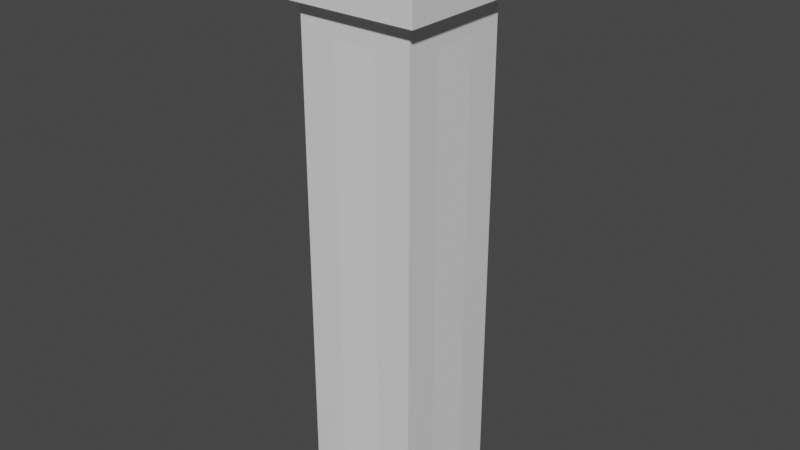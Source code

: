 # Source: IncineratorPlatformSource.blend  (saved by Blender 2.93.20; exported with 4.5.12 LTS)
import bpy
from mathutils import Matrix  # noqa: F401  (used for matrix-valued properties, if any)

bpy.ops.wm.read_factory_settings(use_empty=True)
scene = bpy.context.scene
scene.name = 'Scene'

# ---- collections
col_collection = bpy.data.collections.new('Collection'); scene.collection.children.link(col_collection)

# ---- materials (node trees are filled in below, after node groups)
mat_conveyor = bpy.data.materials.new('Conveyor')
mat_conveyor.use_transparent_shadow = False
mat_conveyor.roughness = 0.5
mat_incinerator = bpy.data.materials.new('Incinerator')
mat_incinerator.use_transparent_shadow = False
mat_incinerator.roughness = 0.5

# ---- material node trees
mat_conveyor.use_nodes = True; mat_conveyor.node_tree.nodes.clear()
_N = mat_conveyor.node_tree.nodes; _L = mat_conveyor.node_tree.links
n0 = _N.new('ShaderNodeBsdfPrincipled'); n0.name = 'Principled BSDF'; n0.location = (10, 300)
n0.distribution = 'GGX'
n0.subsurface_method = 'BURLEY'
n0.inputs[3].default_value = 1.45
n0.inputs[27].default_value = (0.0, 0.0, 0.0, 1.0)
n0.inputs[28].default_value = 1.0
n1 = _N.new('ShaderNodeOutputMaterial'); n1.name = 'Material Output'; n1.location = (300, 300)
n2 = _N.new('ShaderNodeNormalMap'); n2.name = 'Normal Map'; n2.location = (-300, -300)
n2.label = 'Normal/Map'
n2.inputs[0].default_value = 0.0
_L.new(n0.outputs[0], n1.inputs[0])
_L.new(n2.outputs[0], n0.inputs[5])
n1.is_active_output = True
mat_incinerator.use_nodes = True; mat_incinerator.node_tree.nodes.clear()
_N = mat_incinerator.node_tree.nodes; _L = mat_incinerator.node_tree.links
n0 = _N.new('ShaderNodeBsdfPrincipled'); n0.name = 'Principled BSDF'; n0.location = (10, 300)
n0.distribution = 'GGX'
n0.subsurface_method = 'BURLEY'
n0.inputs[3].default_value = 1.45
n0.inputs[27].default_value = (0.0, 0.0, 0.0, 1.0)
n0.inputs[28].default_value = 1.0
n1 = _N.new('ShaderNodeOutputMaterial'); n1.name = 'Material Output'; n1.location = (300, 300)
n2 = _N.new('ShaderNodeNormalMap'); n2.name = 'Normal Map'; n2.location = (-300, -300)
n2.label = 'Normal/Map'
n2.inputs[0].default_value = 0.0
_L.new(n0.outputs[0], n1.inputs[0])
_L.new(n2.outputs[0], n0.inputs[5])
n1.is_active_output = True

# ---- world
world_world = bpy.data.worlds.new('World'); scene.world = world_world
world_world.use_nodes = True; world_world.node_tree.nodes.clear()
_N = world_world.node_tree.nodes; _L = world_world.node_tree.links
n0 = _N.new('ShaderNodeOutputWorld'); n0.name = 'World Output'; n0.location = (300, 300)
n1 = _N.new('ShaderNodeBackground'); n1.name = 'Background'; n1.location = (10, 300)
n1.inputs[0].default_value = (0.05088, 0.05088, 0.05088, 1.0)
_L.new(n1.outputs[0], n0.inputs[0])
n0.is_active_output = True
world_world.color = (0.05088, 0.05088, 0.05088)
world_world.use_sun_shadow = False
world_world.sun_shadow_jitter_overblur = 0.0

# ---- meshes
me_cube_008 = bpy.data.meshes.new('Cube.008')
me_cube_008.from_pydata([(-0.8073, 0.8073, 0.07941), (-0.8073, -0.8073, 0.07941), (0.8073, 0.8073, 0.07941), (0.8073, -0.8073, 0.07941), (-0.8073, 0.8073, -6.987), (-0.8073, -0.8073, -6.987), (0.8073, 0.8073, -6.987), (0.8073, -0.8073, -6.987), (-0.8073, 0.3035, -0.3162), (-0.8073, -0.3035, -0.3162), (-0.8073, 0.3035, -6.278), (-0.8073, -0.3035, -6.278), (0.8073, -0.3035, -0.3162), (0.8073, -0.3035, -6.278), (0.8073, 0.3035, -6.278), (-0.3035, -0.8073, -0.3162), (0.3035, -0.8073, -0.3162), (-0.3035, -0.8073, -6.278), (0.3035, -0.8073, -6.278), (0.3035, 0.8073, -0.3162), (-0.3035, 0.8073, -0.3162), (0.3035, 0.8073, -6.278), (-0.3035, 0.8073, -6.278), (0.5882, -0.3035, -6.278), (-0.6351, -0.3035, -6.278), (-0.6351, 0.3035, -6.278), (0.5882, 0.3035, -6.278), (-0.3035, -0.6116, -6.278), (0.3035, -0.6116, -6.278), (0.3035, 0.6116, -6.278), (-0.3035, 0.6116, -6.278), (0.5882, 0.6116, -6.987), (-0.6351, 0.6116, -6.987), (-0.6351, 0.3035, -0.3162), (-0.3035, 0.6116, -0.3162), (-0.3035, -0.6116, -0.3162), (0.3035, 0.6116, -0.3162), (-0.6351, -0.3035, -0.3162), (0.3035, -0.6116, -0.3162), (0.5882, -0.3035, -0.3162), (0.8073, 0.3035, -0.3162), (0.5882, 0.3035, -0.3162), (0.5882, -0.6116, -6.987), (-0.6351, -0.6116, -6.987), (-0.6351, 0.6116, 0.07941), (-0.6351, -0.6116, 0.07941), (0.5882, -0.6116, 0.07941), (0.5882, 0.6116, 0.07941)], [], [(3, 7, 13, 12), (5, 1, 9, 11), (3, 1, 15, 16), (0, 2, 19, 20), (7, 42, 31, 6), (17, 18, 28, 27), (1, 0, 8, 9), (0, 4, 10, 8), (4, 5, 11, 10), (13, 14, 26, 23), (7, 6, 14, 13), (6, 2, 40, 14), (2, 3, 12, 40), (10, 11, 24, 25), (7, 3, 16, 18), (1, 5, 17, 15), (5, 7, 18, 17), (2, 6, 21, 19), (6, 4, 22, 21), (4, 0, 20, 22), (21, 22, 30, 29), (10, 25, 33, 8), (22, 20, 34, 30), (32, 30, 34, 44), (34, 20, 19, 36), (36, 19, 21, 29), (8, 33, 37, 9), (24, 11, 9, 37), (17, 27, 35, 15), (28, 18, 16, 38), (13, 23, 39, 12), (26, 14, 40, 41), (40, 12, 39, 41), (30, 32, 31, 29), (31, 26, 41, 47), (42, 23, 26, 31), (23, 42, 46, 39), (28, 38, 46, 42), (43, 27, 28, 42), (15, 35, 38, 16), (35, 27, 43, 45), (24, 43, 32, 25), (5, 43, 42, 7), (47, 44, 34, 36), (44, 45, 37, 33), (47, 36, 29, 31), (46, 47, 41, 39), (45, 46, 38, 35), (45, 43, 24, 37), (44, 33, 25, 32), (4, 6, 31, 32), (5, 4, 32, 43)])
_k = set([(0, 1), (0, 2), (1, 3), (2, 3), (4, 5), (4, 6), (5, 7), (6, 7), (10, 11), (12, 40), (13, 14), (15, 16), (17, 18), (21, 22), (23, 26), (24, 25), (27, 28), (29, 30)])
me_cube_008.attributes.new('sharp_edge', 'BOOLEAN', 'EDGE').data.foreach_set('value', [ (min(e.vertices), max(e.vertices)) in _k for e in me_cube_008.edges])
_uv = me_cube_008.uv_layers.new(name='UVMap')
_uv.uv.foreach_set('vector', [0.3283, 0.4756, 0.3283, 0.02443, 0.3605, 0.06967, 0.3605, 0.4503, 0.5834, 0.02443, 0.5834, 0.4756, 0.5512, 0.4503, 0.5512, 0.06967, 0.2795, 0.4756, 0.1764, 0.4756, 0.2085, 0.4503, 0.2473, 0.4503, 0.1275, 0.4756, 0.02443, 0.4756, 0.0566, 0.4503, 0.09535, 0.4503, 0.7454, 0.6275, 0.7314, 0.615, 0.7314, 0.5369, 0.7454, 0.5244, 0.768, 0.7151, 0.768, 0.6764, 0.7805, 0.6764, 0.7805, 0.7151, 0.5834, 0.4756, 0.4803, 0.4756, 0.5125, 0.4503, 0.5512, 0.4503, 0.4803, 0.4756, 0.4803, 0.02443, 0.5125, 0.06967, 0.5125, 0.4503, 0.4803, 0.02443, 0.5834, 0.02443, 0.5512, 0.06967, 0.5125, 0.06967, 0.6423, 0.7151, 0.6423, 0.6764, 0.6563, 0.6764, 0.6563, 0.7151, 0.3283, 0.02443, 0.4314, 0.02443, 0.3993, 0.06967, 0.3605, 0.06967, 0.4314, 0.02443, 0.4314, 0.4756, 0.3993, 0.4503, 0.3993, 0.06967, 0.4314, 0.4756, 0.3283, 0.4756, 0.3605, 0.4503, 0.3993, 0.4503, 0.8052, 0.5244, 0.8052, 0.5632, 0.7942, 0.5632, 0.7942, 0.5244, 0.2795, 0.02443, 0.2795, 0.4756, 0.2473, 0.4503, 0.2473, 0.06967, 0.1764, 0.4756, 0.1764, 0.02443, 0.2085, 0.06967, 0.2085, 0.4503, 0.1764, 0.02443, 0.2795, 0.02443, 0.2473, 0.06967, 0.2085, 0.06967, 0.02443, 0.4756, 0.02443, 0.02443, 0.0566, 0.06967, 0.0566, 0.4503, 0.02443, 0.02443, 0.1275, 0.02443, 0.09535, 0.06967, 0.0566, 0.06967, 0.1275, 0.02443, 0.1275, 0.4756, 0.09535, 0.4503, 0.09535, 0.06967, 0.7161, 0.764, 0.7161, 0.8028, 0.7036, 0.8028, 0.7036, 0.764, 0.5824, 0.5244, 0.5934, 0.5244, 0.5934, 0.9051, 0.5824, 0.9051, 0.2896, 0.5244, 0.2896, 0.9051, 0.2771, 0.9051, 0.2771, 0.5244, 0.02443, 0.5244, 0.0456, 0.5697, 0.0456, 0.9503, 0.02443, 0.9756, 0.765, 0.764, 0.7775, 0.764, 0.7775, 0.8028, 0.765, 0.8028, 0.4737, 0.9051, 0.4612, 0.9051, 0.4612, 0.5244, 0.4737, 0.5244, 0.8264, 0.764, 0.8374, 0.764, 0.8374, 0.8028, 0.8264, 0.8028, 0.5226, 0.5244, 0.5336, 0.5244, 0.5336, 0.9051, 0.5226, 0.9051, 0.3998, 0.5244, 0.4123, 0.5244, 0.4123, 0.9051, 0.3998, 0.9051, 0.3385, 0.5244, 0.351, 0.5244, 0.351, 0.9051, 0.3385, 0.9051, 0.2143, 0.5244, 0.2282, 0.5244, 0.2282, 0.9051, 0.2143, 0.9051, 0.1514, 0.5244, 0.1654, 0.5244, 0.1654, 0.9051, 0.1514, 0.9051, 0.7191, 0.6764, 0.7191, 0.7151, 0.7051, 0.7151, 0.7051, 0.6764, 0.0456, 0.5697, 0.02443, 0.5244, 0.1025, 0.5244, 0.08436, 0.5697, 0.7592, 0.02443, 0.7789, 0.06967, 0.7789, 0.4503, 0.7592, 0.4756, 0.8373, 0.02443, 0.8176, 0.06967, 0.7789, 0.06967, 0.7592, 0.02443, 0.8176, 0.06967, 0.8373, 0.02443, 0.8373, 0.4756, 0.8176, 0.4503, 0.6504, 0.06967, 0.6504, 0.4503, 0.6322, 0.4756, 0.6322, 0.02443, 0.7103, 0.02443, 0.6892, 0.06967, 0.6504, 0.06967, 0.6322, 0.02443, 0.6423, 0.764, 0.6548, 0.764, 0.6548, 0.8028, 0.6423, 0.8028, 0.6892, 0.4503, 0.6892, 0.06967, 0.7103, 0.02443, 0.7103, 0.4756, 0.9058, 0.06967, 0.8862, 0.02443, 0.9643, 0.02443, 0.9446, 0.06967, 0.6423, 0.6275, 0.6533, 0.615, 0.7314, 0.615, 0.7454, 0.6275, 0.1025, 0.9756, 0.02443, 0.9756, 0.0456, 0.9503, 0.08436, 0.9503, 0.9643, 0.4756, 0.8862, 0.4756, 0.9058, 0.4503, 0.9446, 0.4503, 0.1025, 0.9756, 0.08436, 0.9503, 0.08436, 0.5697, 0.1025, 0.5244, 0.8373, 0.4756, 0.7592, 0.4756, 0.7789, 0.4503, 0.8176, 0.4503, 0.7103, 0.4756, 0.6322, 0.4756, 0.6504, 0.4503, 0.6892, 0.4503, 0.8862, 0.4756, 0.8862, 0.02443, 0.9058, 0.06967, 0.9058, 0.4503, 0.9643, 0.4756, 0.9446, 0.4503, 0.9446, 0.06967, 0.9643, 0.02443, 0.6423, 0.5244, 0.7454, 0.5244, 0.7314, 0.5369, 0.6533, 0.5369, 0.6423, 0.6275, 0.6423, 0.5244, 0.6533, 0.5369, 0.6533, 0.615])
me_cube_008.materials.append(mat_conveyor)
me_cube_008.materials.append(mat_incinerator)
me_cube_008.use_remesh_fix_poles = True
me_cube_008.use_remesh_preserve_attributes = False
me_cube_008.update()
me_cube_008.normals_split_custom_set([tuple(v) for v in zip(*[iter([1.0, 1.453e-07, 0.0, 1.0, 1.453e-07, 0.0, 1.0, 1.453e-07, 0.0, 1.0, 1.453e-07, 0.0, -1.0, 1.453e-07, 0.0, -1.0, 1.453e-07, 0.0, -1.0, 1.453e-07, 0.0, -1.0, 1.453e-07, 0.0, 0.0, -1.0, 0.0, 0.0, -1.0, 0.0, 0.0, -1.0, 0.0, 0.0, -1.0, 0.0, 0.0, 1.0, -1.356e-07, 0.0, 1.0, -1.356e-07, 0.0, 1.0, -1.356e-07, 0.0, 1.0, -1.356e-07, 2.685e-06, 0.0, -1.0, 2.685e-06, 0.0, -1.0, 2.685e-06, 0.0, -1.0, 2.685e-06, 0.0, -1.0, 0.0, 0.0, 1.0, 0.0, 0.0, 1.0, 0.0, 0.0, 1.0, 0.0, 0.0, 1.0, -1.0, 0.0, 0.0, -1.0, 0.0, 0.0, -1.0, 0.0, 0.0, -1.0, 0.0, 0.0, -1.0, -1.453e-07, 0.0, -1.0, -1.453e-07, 0.0, -1.0, -1.453e-07, 0.0, -1.0, -1.453e-07, 0.0, -1.0, 0.0, 0.0, -1.0, 0.0, 0.0, -1.0, 0.0, 0.0, -1.0, 0.0, 0.0, 0.0, 0.0, 1.0, 0.0, 0.0, 1.0, 0.0, 0.0, 1.0, 0.0, 0.0, 1.0, 1.0, 0.0, 0.0, 1.0, 0.0, 0.0, 1.0, 0.0, 0.0, 1.0, 0.0, 0.0, 1.0, -1.453e-07, 0.0, 1.0, -1.453e-07, 0.0, 1.0, -1.453e-07, 0.0, 1.0, -1.453e-07, 0.0, 1.0, 0.0, 0.0, 1.0, 0.0, 0.0, 1.0, 0.0, 0.0, 1.0, 0.0, 0.0, 0.0, 0.0, 1.0, 0.0, 0.0, 1.0, 0.0, 0.0, 1.0, 0.0, 0.0, 1.0, 0.0, -1.0, 0.0, 0.0, -1.0, 0.0, 0.0, -1.0, 0.0, 0.0, -1.0, 0.0, 0.0, -1.0, 0.0, 0.0, -1.0, 0.0, 0.0, -1.0, 0.0, 0.0, -1.0, 0.0, 0.0, -1.0, 0.0, 0.0, -1.0, 0.0, 0.0, -1.0, 0.0, 0.0, -1.0, 0.0, 0.0, 1.0, 0.0, 0.0, 1.0, 0.0, 0.0, 1.0, 0.0, 0.0, 1.0, 0.0, 0.0, 1.0, 7.574e-08, 0.0, 1.0, 7.574e-08, 0.0, 1.0, 7.574e-08, 0.0, 1.0, 7.574e-08, 0.0, 1.0, 0.0, 0.0, 1.0, 0.0, 0.0, 1.0, 0.0, 0.0, 1.0, 0.0, 0.0, 0.0, 1.0, 0.0, 0.0, 1.0, 0.0, 0.0, 1.0, 0.0, 0.0, 1.0, 0.0, -1.0, 0.0, 0.0, -1.0, 0.0, 0.0, -1.0, 0.0, 0.0, -1.0, 0.0, 1.0, 0.0, 0.0, 1.0, 0.0, 0.0, 1.0, 0.0, 0.0, 1.0, 0.0, 0.0, 0.0, -1.0, 0.0, 0.0, -1.0, 0.0, 0.0, -1.0, 0.0, 0.0, -1.0, 0.0, 0.0, 0.0, -1.0, 0.0, 0.0, -1.0, 0.0, 0.0, -1.0, 0.0, 0.0, -1.0, -1.0, 0.0, 0.0, -1.0, 0.0, 0.0, -1.0, 0.0, 0.0, -1.0, 0.0, 0.0, 0.0, 0.0, -1.0, 0.0, 0.0, -1.0, 0.0, 0.0, -1.0, 0.0, 0.0, -1.0, 0.0, 1.0, 0.0, 0.0, 1.0, 0.0, 0.0, 1.0, 0.0, 0.0, 1.0, 0.0, 1.0, 0.0, 0.0, 1.0, 0.0, 0.0, 1.0, 0.0, 0.0, 1.0, 0.0, 0.0, -1.0, 0.0, 0.0, -1.0, 0.0, 0.0, -1.0, 0.0, 0.0, -1.0, 0.0, 0.0, 0.0, 1.0, 0.0, 0.0, 1.0, 0.0, 0.0, 1.0, 0.0, 0.0, 1.0, 0.0, 0.0, -1.0, 0.0, 0.0, -1.0, 0.0, 0.0, -1.0, 0.0, 0.0, -1.0, 0.0, 0.0, 0.0, -1.0, 0.0, 0.0, -1.0, 0.0, 0.0, -1.0, 0.0, 0.0, -1.0, 0.0, -1.0, -6.895e-08, 0.0, -1.0, -6.895e-08, 0.0, -1.0, -6.895e-08, 0.0, -1.0, -6.895e-08, -1.0, -4.454e-08, 0.0, -1.0, -4.454e-08, 0.0, -1.0, -4.454e-08, 0.0, -1.0, -4.454e-08, 0.0, -1.0, 0.0, 0.0, -1.0, 0.0, 0.0, -1.0, 0.0, 0.0, -1.0, 0.0, 0.0, -1.0, 4.454e-08, 0.0, -1.0, 4.454e-08, 0.0, -1.0, 4.454e-08, 0.0, -1.0, 4.454e-08, 0.0, 0.0, 1.0, 0.0, 0.0, 1.0, 0.0, 0.0, 1.0, 0.0, 0.0, 1.0, 0.0, 0.0, 1.0, -6.895e-08, 0.0, 1.0, -6.895e-08, 0.0, 1.0, -6.895e-08, 0.0, 1.0, -6.895e-08, 0.0, 0.0, -1.0, 0.0, 0.0, -1.0, 0.0, 0.0, -1.0, 0.0, 0.0, -1.0, 0.0, 1.0, 3.081e-09, 0.0, 1.0, 3.081e-09, 0.0, 1.0, 3.081e-09, 0.0, 1.0, 3.081e-09, 1.0, 0.0, -4.206e-08, 1.0, 0.0, -4.206e-08, 1.0, 0.0, -4.206e-08, 1.0, 0.0, -4.206e-08, 0.0, 0.0, -1.0, 0.0, 0.0, -1.0, 0.0, 0.0, -1.0, 0.0, 0.0, -1.0, 0.0, -1.0, 8.231e-08, 0.0, -1.0, 8.231e-08, 0.0, -1.0, 8.231e-08, 0.0, -1.0, 8.231e-08, 1.0, 0.0, 0.0, 1.0, 0.0, 0.0, 1.0, 0.0, 0.0, 1.0, 0.0, 0.0, 0.0, -1.0, 0.0, 0.0, -1.0, 0.0, 0.0, -1.0, 0.0, 0.0, -1.0, 0.0, -1.0, 0.0, 0.0, -1.0, 0.0, 0.0, -1.0, 0.0, 0.0, -1.0, 0.0, 0.0, 0.0, 1.0, 8.231e-08, 0.0, 1.0, 8.231e-08, 0.0, 1.0, 8.231e-08, 0.0, 1.0, 8.231e-08, 1.0, 0.0, -4.575e-09, 1.0, 0.0, -4.575e-09, 1.0, 0.0, -4.575e-09, 1.0, 0.0, -4.575e-09, 1.0, 1.485e-08, 0.0, 1.0, 1.485e-08, 0.0, 1.0, 1.485e-08, 0.0, 1.0, 1.485e-08, 0.0, 0.0, 0.0, -1.0, 0.0, 0.0, -1.0, 0.0, 0.0, -1.0, 0.0, 0.0, -1.0, -3.903e-06, 0.0, -1.0, -3.903e-06, 0.0, -1.0, -3.903e-06, 0.0, -1.0, -3.903e-06, 0.0, -1.0])] * 3)])
me_cube_001 = bpy.data.meshes.new('Cube.001')
me_cube_001.from_pydata([(-0.8073, -0.3035, -3.923), (-0.8073, -0.3035, 2.039), (-0.8073, 0.3035, -3.923), (-0.8073, 0.3035, 2.039), (-0.6351, -0.3035, -3.923), (-0.6351, -0.3035, 2.039), (-0.6351, 0.3035, -3.923), (-0.6351, 0.3035, 2.039), (0.6351, -0.3035, -3.923), (0.6351, -0.3035, 2.039), (0.6351, 0.3035, -3.923), (0.6351, 0.3035, 2.039), (0.8073, -0.3035, -3.923), (0.8073, -0.3035, 2.039), (0.8073, 0.3035, -3.923), (0.8073, 0.3035, 2.039), (0.3035, 0.6116, -3.923), (0.3035, 0.6116, 2.039), (-0.3035, 0.6116, -3.923), (-0.3035, 0.6116, 2.039), (0.3035, 0.8073, -3.923), (0.3035, 0.8073, 2.039), (-0.3035, 0.8073, -3.923), (-0.3035, 0.8073, 2.039), (0.3035, -0.8073, -3.923), (0.3035, -0.8073, 2.039), (-0.3035, -0.8073, -3.923), (-0.3035, -0.8073, 2.039), (0.3035, -0.6116, -3.923), (0.3035, -0.6116, 2.039), (-0.3035, -0.6116, -3.923), (-0.3035, -0.6116, 2.039)], [], [(0, 1, 3, 2), (2, 3, 7, 6), (6, 7, 5, 4), (4, 5, 1, 0), (2, 6, 4, 0), (7, 3, 1, 5), (8, 9, 11, 10), (10, 11, 15, 14), (14, 15, 13, 12), (12, 13, 9, 8), (10, 14, 12, 8), (15, 11, 9, 13), (16, 17, 19, 18), (18, 19, 23, 22), (22, 23, 21, 20), (20, 21, 17, 16), (18, 22, 20, 16), (23, 19, 17, 21), (24, 25, 27, 26), (26, 27, 31, 30), (30, 31, 29, 28), (28, 29, 25, 24), (26, 30, 28, 24), (31, 27, 25, 29)])
_uv = me_cube_001.uv_layers.new(name='UVMap')
_uv.uv.foreach_set('vector', [0.06703, 0.02024, 0.06703, 0.4798, 0.02024, 0.4798, 0.02024, 0.02024, 0.9539, 0.02024, 0.9539, 0.4798, 0.9407, 0.4798, 0.9407, 0.02024, 0.2416, 0.02024, 0.2416, 0.4798, 0.1948, 0.4798, 0.1948, 0.02024, 0.03352, 0.5202, 0.03352, 0.9798, 0.02024, 0.9798, 0.02024, 0.5202, 0.5651, 0.5202, 0.5783, 0.5202, 0.5783, 0.567, 0.5651, 0.567, 0.5113, 0.5202, 0.5246, 0.5202, 0.5246, 0.567, 0.5113, 0.567, 0.5906, 0.02024, 0.5906, 0.4798, 0.5439, 0.4798, 0.5439, 0.02024, 0.141, 0.5202, 0.141, 0.9798, 0.1278, 0.9798, 0.1278, 0.5202, 0.6779, 0.02024, 0.6779, 0.4798, 0.6311, 0.4798, 0.6311, 0.02024, 0.08728, 0.5202, 0.08728, 0.9798, 0.074, 0.9798, 0.074, 0.5202, 0.4038, 0.5202, 0.4171, 0.5202, 0.4171, 0.567, 0.4038, 0.567, 0.4575, 0.5202, 0.4708, 0.5202, 0.4708, 0.567, 0.4575, 0.567, 0.5034, 0.02024, 0.5034, 0.4798, 0.4566, 0.4798, 0.4566, 0.02024, 0.8446, 0.02024, 0.8446, 0.4798, 0.8295, 0.4798, 0.8295, 0.02024, 0.4161, 0.02024, 0.4161, 0.4798, 0.3693, 0.4798, 0.3693, 0.02024, 0.9002, 0.02024, 0.9002, 0.4798, 0.8851, 0.4798, 0.8851, 0.02024, 0.3633, 0.567, 0.3482, 0.567, 0.3482, 0.5202, 0.3633, 0.5202, 0.2926, 0.5202, 0.3077, 0.5202, 0.3077, 0.567, 0.2926, 0.567, 0.3288, 0.02024, 0.3288, 0.4798, 0.2821, 0.4798, 0.2821, 0.02024, 0.789, 0.02024, 0.789, 0.4798, 0.774, 0.4798, 0.774, 0.02024, 0.1543, 0.02024, 0.1543, 0.4798, 0.1075, 0.4798, 0.1075, 0.02024, 0.7335, 0.02024, 0.7335, 0.4798, 0.7184, 0.4798, 0.7184, 0.02024, 0.2522, 0.567, 0.2371, 0.567, 0.2371, 0.5202, 0.2522, 0.5202, 0.1815, 0.5202, 0.1966, 0.5202, 0.1966, 0.567, 0.1815, 0.567])
me_cube_001.use_remesh_fix_poles = True
me_cube_001.use_remesh_preserve_attributes = False
me_cube_001.update()
me_cube_002 = bpy.data.meshes.new('Cube.002')
me_cube_002.from_pydata([(-1.0, -1.0, 1.0), (-1.0, -1.0, 1.2), (-1.0, 1.0, 1.0), (-1.0, 1.0, 1.2), (1.0, -1.0, 1.0), (1.0, -1.0, 1.2), (1.0, 1.0, 1.0), (1.0, 1.0, 1.2)], [], [(0, 1, 3, 2), (2, 3, 7, 6), (6, 7, 5, 4), (4, 5, 1, 0), (2, 6, 4, 0), (1, 5, 7, 3)])
me_cube_002.polygons.foreach_set('use_smooth', [True] * 6)
_k = set([(0, 1), (0, 2), (0, 4), (1, 3), (1, 5), (2, 3), (2, 6), (3, 7), (4, 5), (4, 6), (5, 7), (6, 7)])
me_cube_002.attributes.new('sharp_edge', 'BOOLEAN', 'EDGE').data.foreach_set('value', [ (min(e.vertices), max(e.vertices)) in _k for e in me_cube_002.edges])
_uv = me_cube_002.uv_layers.new(name='UVMap')
_uv.uv.foreach_set('vector', [0.295, 0.9847, 0.2481, 0.9847, 0.2481, 0.5153, 0.295, 0.5153, 0.1398, 0.9847, 0.09291, 0.9847, 0.09291, 0.5153, 0.1398, 0.5153, 0.2174, 0.9847, 0.1705, 0.9847, 0.1705, 0.5153, 0.2174, 0.5153, 0.06226, 0.9847, 0.01532, 0.9847, 0.01532, 0.5153, 0.06226, 0.5153, 0.4847, 0.01532, 0.4847, 0.4847, 0.01532, 0.4847, 0.01532, 0.01532, 0.5153, 0.4847, 0.5153, 0.01532, 0.9847, 0.01532, 0.9847, 0.4847])
me_cube_002.materials.append(mat_incinerator)
me_cube_002.use_remesh_fix_poles = True
me_cube_002.use_remesh_preserve_attributes = False
me_cube_002.update()
me_cube_002.normals_split_custom_set([tuple(v) for v in zip(*[iter([-1.0, 0.0, 0.0, -1.0, 0.0, 0.0, -1.0, 0.0, 0.0, -1.0, 0.0, 0.0, 0.0, 1.0, -2.98e-07, 0.0, 1.0, -2.98e-07, 0.0, 1.0, -2.98e-07, 0.0, 1.0, -2.98e-07, 1.0, 0.0, 0.0, 1.0, 0.0, 0.0, 1.0, 0.0, 0.0, 1.0, 0.0, 0.0, 0.0, -1.0, 0.0, 0.0, -1.0, 0.0, 0.0, -1.0, 0.0, 0.0, -1.0, 0.0, 0.0, -1.192e-07, -1.0, 0.0, -1.192e-07, -1.0, 0.0, -1.192e-07, -1.0, 0.0, -1.192e-07, -1.0, 0.0, 1.192e-07, 1.0, 0.0, 1.192e-07, 1.0, 0.0, 1.192e-07, 1.0, 0.0, 1.192e-07, 1.0])] * 3)])
me_cube_003 = bpy.data.meshes.new('Cube.003')
me_cube_003.from_pydata([(0.0, -0.8058, 0.0), (0.0, -0.8058, 0.2), (0.0, 0.8058, 0.0), (0.0, 0.8058, 0.2), (0.8058, 0.8058, 0.0), (0.8058, 0.8058, 0.2), (0.8058, -0.8058, 0.0), (0.8058, -0.8058, 0.2)], [], [(0, 1, 3, 2), (7, 6, 4, 5), (6, 7, 1, 0), (5, 3, 1, 7), (2, 4, 6, 0), (2, 3, 5, 4)])
_uv = me_cube_003.uv_layers.new(name='UVMap')
_uv.uv.foreach_set('vector', [0.3535, 0.9763, 0.2974, 0.9763, 0.2974, 0.5237, 0.3535, 0.5237, 0.8448, 0.02369, 0.9009, 0.02369, 0.9009, 0.4763, 0.8448, 0.4763, 0.8713, 0.75, 0.8151, 0.75, 0.8151, 0.5237, 0.8713, 0.5237, 0.2974, 0.02369, 0.5237, 0.02369, 0.5237, 0.4763, 0.2974, 0.4763, 0.02369, 0.02369, 0.25, 0.02369, 0.25, 0.4763, 0.02369, 0.4763, 0.9748, 0.75, 0.9187, 0.75, 0.9187, 0.5237, 0.9748, 0.5237])
me_cube_003.use_remesh_fix_poles = True
me_cube_003.use_remesh_preserve_attributes = False
me_cube_003.update()
me_cube_004 = bpy.data.meshes.new('Cube.004')
me_cube_004.from_pydata([(-0.8058, 0.8058, 0.1), (-0.8058, 0.8058, -0.1), (-0.8058, -0.8058, 0.1), (-0.8058, -0.8058, -0.1), (0.0, 0.8058, -0.1), (0.0, 0.8058, 0.1), (0.0, -0.8058, -0.1), (0.0, -0.8058, 0.1)], [], [(5, 0, 2, 7), (6, 7, 2, 3), (7, 6, 4, 5), (3, 2, 0, 1), (1, 4, 6, 3), (1, 0, 5, 4)])
_uv = me_cube_004.uv_layers.new(name='UVMap')
_uv.uv.foreach_set('vector', [0.02369, 0.5237, 0.25, 0.5237, 0.25, 0.9763, 0.02369, 0.9763, 0.6642, 0.75, 0.608, 0.75, 0.608, 0.5237, 0.6642, 0.5237, 0.4009, 0.5237, 0.4571, 0.5237, 0.4571, 0.9763, 0.4009, 0.9763, 0.5606, 0.9763, 0.5045, 0.9763, 0.5045, 0.5237, 0.5606, 0.5237, 0.5711, 0.02369, 0.7974, 0.02369, 0.7974, 0.4763, 0.5711, 0.4763, 0.7677, 0.75, 0.7116, 0.75, 0.7116, 0.5237, 0.7677, 0.5237])
me_cube_004.use_remesh_fix_poles = True
me_cube_004.use_remesh_preserve_attributes = False
me_cube_004.update()
me_cube_005 = bpy.data.meshes.new('Cube.005')
me_cube_005.from_pydata([(-1.0, -1.0, 0.07941), (-1.0, 1.0, 0.07941), (-1.0, 1.0, 1.2), (-0.8073, 0.8073, 0.07941), (-0.8073, -0.8073, 0.07941), (0.8073, 0.8073, 0.07941), (0.8073, -0.8073, 0.07941), (-0.8175, -0.8058, 0.3554), (0.7941, 0.8058, 0.3554), (0.7941, -0.8058, 0.3554), (-0.8175, 0.8058, 0.3554), (1.0, -1.0, 1.2), (-0.6351, 0.6116, 0.07941), (-0.6351, -0.6116, 0.07941), (0.5882, -0.6116, 0.07941), (0.5882, 0.6116, 0.07941), (1.0, 1.0, 0.07941), (1.0, 1.0, 1.2), (-1.0, -1.0, 1.2), (1.0, -1.0, 0.07941), (-0.8175, 0.8058, 1.2), (0.7941, -0.8058, 1.2), (0.7941, 0.8058, 1.2), (-0.8175, -0.8058, 1.2)], [], [(0, 18, 2, 1), (1, 2, 17, 16), (16, 17, 11, 19), (1, 16, 5, 3), (21, 22, 8, 9), (16, 19, 6, 5), (0, 1, 3, 4), (23, 21, 9, 7), (22, 20, 10, 8), (21, 11, 17, 22), (19, 11, 18, 0), (6, 19, 0, 4), (20, 23, 7, 10), (17, 2, 20, 22), (18, 11, 21, 23), (2, 18, 23, 20), (15, 8, 10, 12), (12, 10, 7, 13), (13, 7, 9, 14), (15, 14, 9, 8)])
_k = set([(0, 1), (1, 2), (1, 16), (2, 17), (2, 18), (3, 4), (3, 5), (4, 6), (5, 6)])
me_cube_005.attributes.new('sharp_edge', 'BOOLEAN', 'EDGE').data.foreach_set('value', [ (min(e.vertices), max(e.vertices)) in _k for e in me_cube_005.edges])
_uv = me_cube_005.uv_layers.new(name='UVMap')
_uv.uv.foreach_set('vector', [0.3767, 0.3767, 0.5482, 0.3767, 0.5482, 0.6828, 0.3767, 0.6828, 0.3767, 0.02352, 0.5482, 0.02352, 0.5482, 0.3296, 0.3767, 0.3296, 0.7667, 0.6828, 0.5952, 0.6828, 0.5952, 0.3767, 0.7667, 0.3767, 0.3296, 0.3767, 0.3296, 0.6828, 0.3001, 0.6533, 0.3001, 0.4062, 0.2421, 0.9765, 0.2421, 0.7298, 0.3713, 0.7298, 0.3713, 0.9765, 0.3296, 0.6828, 0.02352, 0.6828, 0.05301, 0.6533, 0.3001, 0.6533, 0.02352, 0.3767, 0.3296, 0.3767, 0.3001, 0.4062, 0.05301, 0.4062, 0.02352, 0.9765, 0.02352, 0.7298, 0.1528, 0.7298, 0.1528, 0.9765, 0.6792, 0.9765, 0.6792, 0.7298, 0.8084, 0.7298, 0.8084, 0.9765, 0.05503, 0.2999, 0.02352, 0.3296, 0.02352, 0.02352, 0.05503, 0.05324, 0.7667, 0.3296, 0.5952, 0.3296, 0.5952, 0.02352, 0.7667, 0.02352, 0.05301, 0.6533, 0.02352, 0.6828, 0.02352, 0.3767, 0.05301, 0.4062, 0.6321, 0.7298, 0.6321, 0.9765, 0.5028, 0.9765, 0.5028, 0.7298, 0.02352, 0.02352, 0.3296, 0.02352, 0.3017, 0.05324, 0.05503, 0.05324, 0.3296, 0.3296, 0.02352, 0.3296, 0.05503, 0.2999, 0.3017, 0.2999, 0.3296, 0.02352, 0.3296, 0.3296, 0.3017, 0.2999, 0.3017, 0.05324, 0.8507, 0.945, 0.8084, 0.9765, 0.8084, 0.7298, 0.8507, 0.7577, 0.4606, 0.7595, 0.5028, 0.7298, 0.5028, 0.9765, 0.4606, 0.9468, 0.195, 0.9486, 0.1528, 0.9765, 0.1528, 0.7298, 0.195, 0.7613, 0.4136, 0.7595, 0.4136, 0.9468, 0.3713, 0.9765, 0.3713, 0.7298])
me_cube_005.materials.append(mat_conveyor)
me_cube_005.materials.append(mat_incinerator)
me_cube_005.materials.append(None)
me_cube_005.use_remesh_fix_poles = True
me_cube_005.use_remesh_preserve_attributes = False
me_cube_005.update()
me_cube_005.normals_split_custom_set([tuple(v) for v in zip(*[iter([-1.0, 0.0, 0.0, -1.0, 0.0, 0.0, -1.0, 0.0, 0.0, -1.0, 0.0, 0.0, -1.49e-08, 1.0, 0.0, -1.49e-08, 1.0, 0.0, -1.49e-08, 1.0, 0.0, -1.49e-08, 1.0, 0.0, 1.0, 0.0, 0.0, 1.0, 0.0, 0.0, 1.0, 0.0, 0.0, 1.0, 0.0, 0.0, 8.289e-08, -4.639e-07, -1.0, 8.289e-08, -4.639e-07, -1.0, 8.289e-08, -4.639e-07, -1.0, 8.289e-08, -4.639e-07, -1.0, -1.0, 1.803e-08, 0.0, -1.0, 1.803e-08, 0.0, -1.0, 1.803e-08, 0.0, -1.0, 1.803e-08, 0.0, 2.995e-07, 0.0, -1.0, 2.995e-07, 0.0, -1.0, 2.995e-07, 0.0, -1.0, 2.995e-07, 0.0, -1.0, 6.418e-07, -6.596e-08, -1.0, 6.418e-07, -6.596e-08, -1.0, 6.418e-07, -6.596e-08, -1.0, 6.418e-07, -6.596e-08, -1.0, 0.0, 1.0, 0.0, 0.0, 1.0, 0.0, 0.0, 1.0, 0.0, 0.0, 1.0, 0.0, 0.0, -1.0, 0.0, 0.0, -1.0, 0.0, 0.0, -1.0, 0.0, 0.0, -1.0, 0.0, -2.405e-07, 3.301e-08, 1.0, -2.405e-07, 3.301e-08, 1.0, -2.405e-07, 3.301e-08, 1.0, -2.405e-07, 3.301e-08, 1.0, 0.0, -1.0, 0.0, 0.0, -1.0, 0.0, 0.0, -1.0, 0.0, 0.0, -1.0, 0.0, 1.872e-08, -1.546e-07, -1.0, 1.872e-08, -1.546e-07, -1.0, 1.872e-08, -1.546e-07, -1.0, 1.872e-08, -1.546e-07, -1.0, 1.0, -1.183e-08, 0.0, 1.0, -1.183e-08, 0.0, 1.0, -1.183e-08, 0.0, 1.0, -1.183e-08, 0.0, -1.275e-07, -3.01e-07, 1.0, -1.275e-07, -3.01e-07, 1.0, -1.275e-07, -3.01e-07, 1.0, -1.275e-07, -3.01e-07, 1.0, 0.0, 0.0, 1.0, 0.0, 0.0, 1.0, 0.0, 0.0, 1.0, 0.0, 0.0, 1.0, 3.618e-07, 1.32e-07, 1.0, 3.618e-07, 1.32e-07, 1.0, 3.618e-07, 1.32e-07, 1.0, 3.618e-07, 1.32e-07, 1.0, -2.337e-08, -0.8178, 0.5755, -2.337e-08, -0.8178, 0.5755, -2.337e-08, -0.8178, 0.5755, -2.337e-08, -0.8178, 0.5755, 0.8341, 3.178e-08, 0.5516, 0.8341, 3.178e-08, 0.5516, 0.8341, 3.178e-08, 0.5516, 0.8341, 3.178e-08, 0.5516, 0.0, 0.8178, 0.5755, 0.0, 0.8178, 0.5755, 0.0, 0.8178, 0.5755, 0.0, 0.8178, 0.5755, -0.8015, 1.077e-08, 0.598, -0.8015, 1.077e-08, 0.598, -0.8015, 1.077e-08, 0.598, -0.8015, 1.077e-08, 0.598])] * 3)])

# ---- objects
ob_pillarincinerator = bpy.data.objects.new('PillarIncinerator', me_cube_008)
ob_cube = bpy.data.objects.new('Cube', me_cube_001)
ob_collider = bpy.data.objects.new('Collider', me_cube_002)
ob_left = bpy.data.objects.new('left', me_cube_003)
ob_rigth = bpy.data.objects.new('rigth', me_cube_004)
ob_platformbase = bpy.data.objects.new('PlatformBase', me_cube_005)

# ---- transforms, parenting, visibility, modifiers, constraints
ob_pillarincinerator.parent = ob_collider
ob_pillarincinerator.location = (0.0, 0.0, 0.0)
ob_pillarincinerator.color = (0.8, 0.8, 0.8, 1.0)
ob_cube.parent = ob_collider
ob_cube.location = (-2.384e-07, 4.098e-08, -2.356)
ob_collider.location = (0.0, 0.0, 0.0)
ob_collider.color = (0.8, 0.8, 0.8, 1.0)
ob_left.parent = ob_collider
ob_left.location = (-0.8175, 0.0, 1.0)
ob_rigth.parent = ob_collider
ob_rigth.location = (0.7941, 0.0, 1.1)
ob_platformbase.parent = ob_collider
ob_platformbase.location = (0.0, 0.0, 0.0)
ob_platformbase.color = (0.8, 0.8, 0.8, 1.0)

# ---- collection membership
col_collection.objects.link(ob_pillarincinerator)
col_collection.objects.link(ob_cube)
col_collection.objects.link(ob_collider)
col_collection.objects.link(ob_left)
col_collection.objects.link(ob_rigth)
col_collection.objects.link(ob_platformbase)

# ---- scene / render settings (as saved in the file)
scene.frame_start = 1; scene.frame_end = 250; scene.frame_set(1)
scene.render.engine = 'BLENDER_EEVEE_NEXT'
scene.cycles.use_denoising = False
scene.cycles.samples = 128
scene.cycles.sampling_pattern = 'TABULATED_SOBOL'
scene.cycles.use_adaptive_sampling = False
scene.cycles.use_light_tree = False
scene.view_settings.view_transform = 'Filmic'
bpy.context.view_layer.update()

# ---- added for rendering (the .blend has no active camera and no usable light): camera, sun
cam_auto = bpy.data.cameras.new('AutoCamera')
cam_auto.lens = 50.0
cam_auto.sensor_width = 36.0
cam_auto.clip_end = 1000.0
ob_auto_camera = bpy.data.objects.new('AutoCamera', cam_auto)
scene.collection.objects.link(ob_auto_camera)
ob_auto_camera.location = (8.01383, -9.6166, 3.51773)
ob_auto_camera.rotation_euler = (1.09748, -7.21219e-08, 0.694738)
scene.camera = ob_auto_camera
light_auto_sun = bpy.data.lights.new('AutoSun', 'SUN')
light_auto_sun.energy = 3.0
light_auto_sun.angle = 0.0523599
ob_auto_sun = bpy.data.objects.new('AutoSun', light_auto_sun)
scene.collection.objects.link(ob_auto_sun)
ob_auto_sun.rotation_euler = (0.872665, 0.174533, 0.523599)
bpy.context.view_layer.update()
